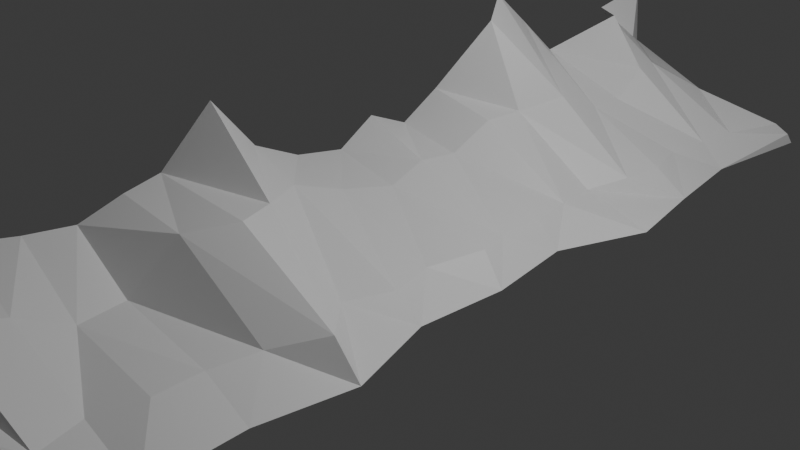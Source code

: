 # Source: terrain_test.blend  (saved by Blender 4.1.24; exported with 4.5.12 LTS)
import bpy
from mathutils import Matrix  # noqa: F401  (used for matrix-valued properties, if any)

bpy.ops.wm.read_factory_settings(use_empty=True)
scene = bpy.context.scene
scene.name = 'Scene'

# ---- collections
col_collection = bpy.data.collections.new('Collection'); scene.collection.children.link(col_collection)

# ---- materials (node trees are filled in below, after node groups)
mat_material = bpy.data.materials.new('Material')
mat_material.alpha_threshold = 0.0
mat_material.use_transparent_shadow = False
mat_material.roughness = 0.5
mat_material.line_color = (0.0, 0.0, 0.0, 1.0)

# ---- material node trees
mat_material.use_nodes = True; mat_material.node_tree.nodes.clear()
_N = mat_material.node_tree.nodes; _L = mat_material.node_tree.links
n0 = _N.new('ShaderNodeOutputMaterial'); n0.name = 'Material Output'; n0.location = (300, 300)
n1 = _N.new('ShaderNodeBsdfPrincipled'); n1.name = 'Principled BSDF'; n1.location = (10, 300)
n1.inputs[3].default_value = 1.45
_L.new(n1.outputs[0], n0.inputs[0])
n0.is_active_output = True

# ---- world
world_world = bpy.data.worlds.new('World'); scene.world = world_world
world_world.use_nodes = True; world_world.node_tree.nodes.clear()
_N = world_world.node_tree.nodes; _L = world_world.node_tree.links
n0 = _N.new('ShaderNodeOutputWorld'); n0.name = 'World Output'; n0.location = (300, 300)
n1 = _N.new('ShaderNodeBackground'); n1.name = 'Background'; n1.location = (10, 300)
n1.inputs[0].default_value = (0.05088, 0.05088, 0.05088, 1.0)
_L.new(n1.outputs[0], n0.inputs[0])
n0.is_active_output = True
world_world.color = (0.05088, 0.05088, 0.05088)
world_world.use_sun_shadow = False
world_world.sun_shadow_jitter_overblur = 0.0

# ---- cameras
cam_camera = bpy.data.cameras.new('Camera')
cam_camera.clip_end = 100.0
cam_camera.ortho_scale = 7.314

# ---- lights
light_light = bpy.data.lights.new('Light', 'POINT')
light_light.transmission_factor = 0.0
light_light.energy = 1000.0
light_light.shadow_soft_size = 0.1
light_light.shadow_maximum_resolution = 0.006
light_light.use_absolute_resolution = True

# ---- meshes
me_cube = bpy.data.meshes.new('Cube')
me_cube.from_pydata([(0.9891, 1.01, -0.009443), (1.257, 1.0, -1.0), (1.047, -1.016, 0.001244), (1.348, -1.0, -1.0), (-0.9842, 1.004, 1.989), (-0.9986, -1.007, 3.142), (-1.015, -5.338, -0.8782), (-1.032, -4.91, 5.551), (1.021, -5.016, 0.0197), (1.246, -5.593, -1.134), (1.399, 5.337, -1.001), (-1.256, 5.83, -0.8937), (1.256, 5.151, 0.03429), (-0.995, 5.237, 5.121), (-0.9497, -2.995, 2.436), (1.506, -3.0, -1.0), (0.9243, -2.989, -0.02441), (1.421, 3.0, -1.0), (1.04, 2.989, -0.003293), (-1.024, 3.008, 4.953), (1.071, 0.1166, 0.06088), (-0.9381, 0.04316, 1.856), (1.407, 0.0, -1.0), (0.765, 2.09, -0.3115), (1.622, 2.0, -1.0), (-0.6541, 2.006, 6.096), (1.257, 4.0, -1.0), (-0.438, 3.985, 4.963), (0.9516, 4.044, -0.07517), (1.555, -4.0, -1.0), (-1.021, -4.009, 3.017), (0.7535, -3.964, -0.2981), (-1.177, -1.98, 2.92), (1.382, -2.025, 0.4583), (1.673, -2.0, -1.0), (-0.3986, -1.011, 2.242), (0.9173, -0.5121, -0.02293), (-0.9576, 0.4931, 2.894), (-0.225, 1.014, 1.423), (0.07657, -4.808, 1.711), (-0.985, -1.494, 5.528), (0.8517, -1.502, -0.03181), (-0.2429, 4.585, 2.344), (0.9083, 1.506, -0.01893), (-0.993, 4.47, 4.55), (-1.001, -3.488, 2.612), (0.9467, -3.5, -0.009668), (-0.2581, -2.965, 0.5028), (0.8929, 3.503, -0.02273), (-1.002, 2.506, 6.634), (0.02014, 3.122, 1.639), (0.9764, 0.485, -0.0194), (-0.9841, -0.4945, 2.164), (-0.1032, 0.004835, 1.327), (0.9726, 2.523, -0.01344), (-1.004, 1.506, 3.077), (-0.1632, 1.973, 2.431), (-1.005, 3.498, 3.161), (1.024, 4.492, -0.002236), (-0.00178, 3.991, 2.726), (-1.037, -4.536, 3.28), (0.9908, -4.483, -0.002373), (-0.02573, -4.081, 2.067), (-0.9702, -2.502, 2.995), (1.022, -2.481, 0.01207), (0.2279, -2.055, 2.994), (-0.07251, -1.54, 2.584), (-0.1022, -3.523, 0.7103), (0.03779, 3.543, 1.623), (-0.1899, 1.502, 2.456), (-0.1988, 0.507, 1.732), (-0.01051, 2.546, 2.709), (-0.06984, -2.507, 2.694), (-0.08312, 4.354, 2.615), (0.02639, -4.658, 2.895), (-0.2769, -0.5047, 1.579), (-0.01484, 5.768, -1.116), (1.37, 5.267, -0.5046), (-0.9582, 5.272, 2.213), (0.3425, 4.814, 1.24), (-0.6593, 4.737, 3.109), (-0.8774, -4.723, 2.195), (1.148, -5.217, -0.4998), (-0.5994, -4.739, 3.091), (0.01727, -5.49, -1.004), (0.5701, -5.131, 1.487)], [], [(75, 52, 5, 35), (22, 20, 36, 2, 3), (28, 26, 10, 77, 12, 58), (9, 82, 8, 85, 39, 83, 7, 81, 6, 84), (74, 60, 7, 83, 39), (29, 31, 61, 8, 82, 9), (11, 78, 13, 80, 42, 79, 12, 77, 10, 76), (73, 58, 12, 79, 42), (34, 33, 64, 16, 15), (72, 63, 14, 47), (71, 54, 18, 50), (23, 24, 17, 18, 54), (1, 0, 51, 20, 22), (70, 37, 21, 53), (0, 1, 24, 23, 43), (69, 43, 23, 56), (68, 48, 28, 59), (18, 17, 26, 28, 48), (15, 16, 46, 31, 29), (67, 45, 30, 62), (66, 40, 32, 65), (3, 2, 41, 33, 34), (41, 66, 65, 33), (2, 35, 66, 41), (35, 5, 40, 66), (46, 67, 62, 31), (16, 47, 67, 46), (47, 14, 45, 67), (57, 68, 59, 27), (19, 50, 68, 57), (50, 18, 48, 68), (55, 69, 56, 25), (4, 38, 69, 55), (38, 0, 43, 69), (51, 70, 53, 20), (0, 38, 70, 51), (38, 4, 37, 70), (49, 71, 50, 19), (25, 56, 71, 49), (56, 23, 54, 71), (64, 72, 47, 16), (33, 65, 72, 64), (65, 32, 63, 72), (44, 73, 42, 80, 13), (27, 59, 73, 44), (59, 28, 58, 73), (61, 74, 39, 85, 8), (31, 62, 74, 61), (62, 30, 60, 74), (36, 75, 35, 2), (20, 53, 75, 36), (53, 21, 52, 75)])
_uv = me_cube.uv_layers.new(name='UVMap')
_uv.uv.foreach_set('vector', [0.75, 0.6875, 0.875, 0.6875, 0.875, 0.75, 0.75, 0.75, 0.375, 0.625, 0.625, 0.625, 0.625, 0.6875, 0.625, 0.75, 0.375, 0.75, 0.625, 0.5, 0.375, 0.5, 0.375, 0.5, 0.5, 0.5, 0.625, 0.5, 0.625, 0.5, 0.375, 0.75, 0.5, 0.75, 0.625, 0.75, 0.625, 0.8125, 0.625, 0.875, 0.625, 0.9375, 0.625, 1.0, 0.5, 1.0, 0.375, 1.0, 0.375, 0.875, 0.75, 0.75, 0.875, 0.75, 0.875, 0.75, 0.8125, 0.75, 0.75, 0.75, 0.375, 0.75, 0.625, 0.75, 0.625, 0.75, 0.625, 0.75, 0.5, 0.75, 0.375, 0.75, 0.375, 0.25, 0.5, 0.25, 0.625, 0.25, 0.625, 0.3125, 0.625, 0.375, 0.625, 0.4375, 0.625, 0.5, 0.5, 0.5, 0.375, 0.5, 0.375, 0.375, 0.75, 0.5, 0.625, 0.5, 0.625, 0.5, 0.6875, 0.5, 0.75, 0.5, 0.375, 0.75, 0.625, 0.75, 0.625, 0.75, 0.625, 0.75, 0.375, 0.75, 0.75, 0.75, 0.875, 0.75, 0.875, 0.75, 0.75, 0.75, 0.75, 0.5, 0.625, 0.5, 0.625, 0.5, 0.75, 0.5, 0.625, 0.5, 0.375, 0.5, 0.375, 0.5, 0.625, 0.5, 0.625, 0.5, 0.375, 0.5, 0.625, 0.5, 0.625, 0.5625, 0.625, 0.625, 0.375, 0.625, 0.75, 0.5625, 0.875, 0.5625, 0.875, 0.625, 0.75, 0.625, 0.625, 0.5, 0.375, 0.5, 0.375, 0.5, 0.625, 0.5, 0.625, 0.5, 0.75, 0.5, 0.625, 0.5, 0.625, 0.5, 0.75, 0.5, 0.75, 0.5, 0.625, 0.5, 0.625, 0.5, 0.75, 0.5, 0.625, 0.5, 0.375, 0.5, 0.375, 0.5, 0.625, 0.5, 0.625, 0.5, 0.375, 0.75, 0.625, 0.75, 0.625, 0.75, 0.625, 0.75, 0.375, 0.75, 0.75, 0.75, 0.875, 0.75, 0.875, 0.75, 0.75, 0.75, 0.75, 0.75, 0.875, 0.75, 0.875, 0.75, 0.75, 0.75, 0.375, 0.75, 0.625, 0.75, 0.625, 0.75, 0.625, 0.75, 0.375, 0.75, 0.625, 0.75, 0.75, 0.75, 0.75, 0.75, 0.625, 0.75, 0.625, 0.75, 0.75, 0.75, 0.75, 0.75, 0.625, 0.75, 0.75, 0.75, 0.875, 0.75, 0.875, 0.75, 0.75, 0.75, 0.625, 0.75, 0.75, 0.75, 0.75, 0.75, 0.625, 0.75, 0.625, 0.75, 0.75, 0.75, 0.75, 0.75, 0.625, 0.75, 0.75, 0.75, 0.875, 0.75, 0.875, 0.75, 0.75, 0.75, 0.875, 0.5, 0.75, 0.5, 0.75, 0.5, 0.875, 0.5, 0.875, 0.5, 0.75, 0.5, 0.75, 0.5, 0.875, 0.5, 0.75, 0.5, 0.625, 0.5, 0.625, 0.5, 0.75, 0.5, 0.875, 0.5, 0.75, 0.5, 0.75, 0.5, 0.875, 0.5, 0.875, 0.5, 0.75, 0.5, 0.75, 0.5, 0.875, 0.5, 0.75, 0.5, 0.625, 0.5, 0.625, 0.5, 0.75, 0.5, 0.625, 0.5625, 0.75, 0.5625, 0.75, 0.625, 0.625, 0.625, 0.625, 0.5, 0.75, 0.5, 0.75, 0.5625, 0.625, 0.5625, 0.75, 0.5, 0.875, 0.5, 0.875, 0.5625, 0.75, 0.5625, 0.875, 0.5, 0.75, 0.5, 0.75, 0.5, 0.875, 0.5, 0.875, 0.5, 0.75, 0.5, 0.75, 0.5, 0.875, 0.5, 0.75, 0.5, 0.625, 0.5, 0.625, 0.5, 0.75, 0.5, 0.625, 0.75, 0.75, 0.75, 0.75, 0.75, 0.625, 0.75, 0.625, 0.75, 0.75, 0.75, 0.75, 0.75, 0.625, 0.75, 0.75, 0.75, 0.875, 0.75, 0.875, 0.75, 0.75, 0.75, 0.875, 0.5, 0.75, 0.5, 0.75, 0.5, 0.8125, 0.5, 0.875, 0.5, 0.875, 0.5, 0.75, 0.5, 0.75, 0.5, 0.875, 0.5, 0.75, 0.5, 0.625, 0.5, 0.625, 0.5, 0.75, 0.5, 0.625, 0.75, 0.75, 0.75, 0.75, 0.75, 0.6875, 0.75, 0.625, 0.75, 0.625, 0.75, 0.75, 0.75, 0.75, 0.75, 0.625, 0.75, 0.75, 0.75, 0.875, 0.75, 0.875, 0.75, 0.75, 0.75, 0.625, 0.6875, 0.75, 0.6875, 0.75, 0.75, 0.625, 0.75, 0.625, 0.625, 0.75, 0.625, 0.75, 0.6875, 0.625, 0.6875, 0.75, 0.625, 0.875, 0.625, 0.875, 0.6875, 0.75, 0.6875])
me_cube.materials.append(mat_material)
me_cube.use_mirror_vertex_groups = False
me_cube.update()

# ---- objects
ob_cube = bpy.data.objects.new('Cube', me_cube)
ob_light = bpy.data.objects.new('Light', light_light)
ob_camera = bpy.data.objects.new('Camera', cam_camera)

# ---- transforms, parenting, visibility, modifiers, constraints
ob_cube.location = (0.0, 0.0, 0.0)
ob_cube.scale = (1.0, 1.0, 0.25)
ob_cube.lock_rotations_4d = False
ob_cube.empty_display_type = 'ARROWS'
ob_cube.lineart.crease_threshold = 0.0
_m = ob_cube.modifiers.new('Triangulate', 'TRIANGULATE')
ob_light.location = (4.076, 1.005, 5.904)
ob_light.rotation_euler = (0.6503, 0.05522, 1.866)
ob_light.lock_rotations_4d = False
ob_light.empty_display_type = 'ARROWS'
ob_light.color = (0.0, 0.0, 0.0, 0.0)
ob_light.lineart.crease_threshold = 0.0
ob_camera.location = (7.359, -6.926, 4.958)
ob_camera.rotation_euler = (1.109, 0.0, 0.8149)
ob_camera.lock_rotations_4d = False
ob_camera.empty_display_type = 'ARROWS'
ob_camera.color = (0.0, 0.0, 0.0, 0.0)
ob_camera.display_type = 'WIRE'
ob_camera.lineart.crease_threshold = 0.0

# ---- collection membership
col_collection.objects.link(ob_cube)
col_collection.objects.link(ob_light)
col_collection.objects.link(ob_camera)

# ---- scene / render settings (as saved in the file)
scene.camera = ob_camera
scene.frame_start = 1; scene.frame_end = 250; scene.frame_set(1)
scene.render.engine = 'BLENDER_EEVEE_NEXT'
scene.cycles.sampling_pattern = 'TABULATED_SOBOL'
scene.eevee.ray_tracing_options.trace_max_roughness = 0.0
bpy.context.view_layer.update()
